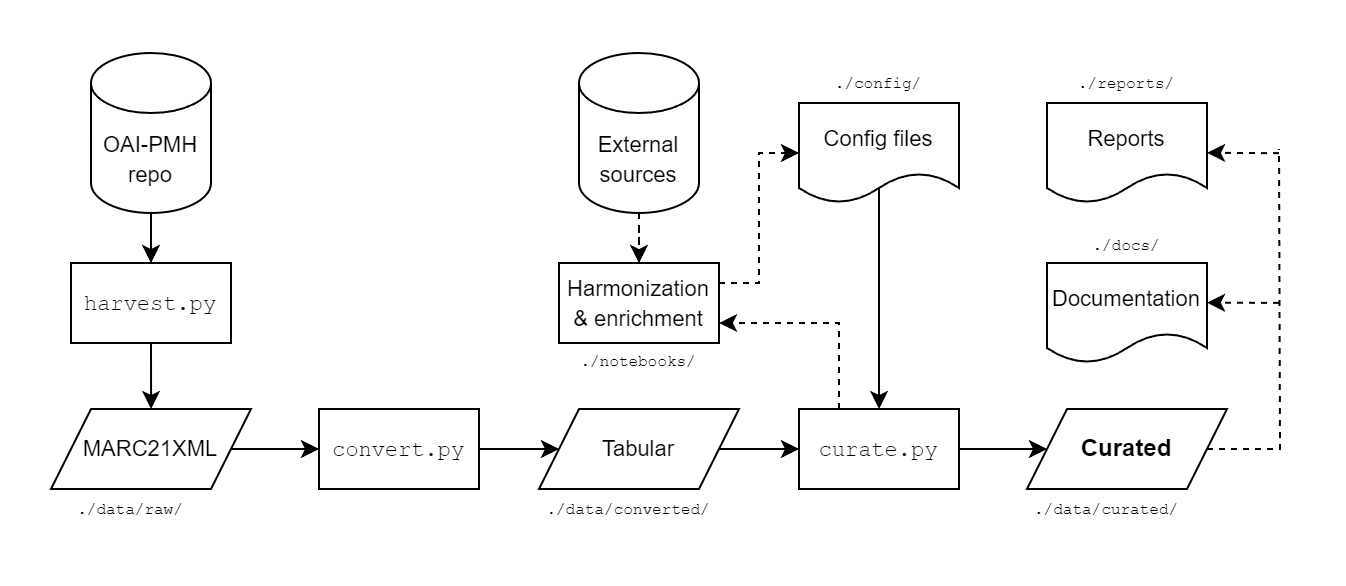

The diagram above was exported from draw.io. Its source (the exported page's mxGraphModel, read from the mxfile embedded in the PNG):
<mxGraphModel dx="713" dy="379" grid="1" gridSize="10" guides="1" tooltips="1" connect="1" arrows="1" fold="1" page="1" pageScale="1" pageWidth="850" pageHeight="1100" math="0" shadow="0">
  <root>
    <mxCell id="0" />
    <mxCell id="1" parent="0" />
    <mxCell id="pNw1K_TF6-M3UfOX2QEA-1" value="&lt;font style=&quot;font-size: 11px;&quot;&gt;OAI-PMH&lt;br&gt;repo&lt;/font&gt;" style="shape=cylinder3;whiteSpace=wrap;html=1;boundedLbl=1;backgroundOutline=1;size=15;" parent="1" vertex="1">
      <mxGeometry x="156" y="132" width="60" height="80" as="geometry" />
    </mxCell>
    <mxCell id="pNw1K_TF6-M3UfOX2QEA-14" value="" style="edgeStyle=orthogonalEdgeStyle;rounded=0;orthogonalLoop=1;jettySize=auto;html=1;exitX=0.5;exitY=1;exitDx=0;exitDy=0;" parent="1" source="pNw1K_TF6-M3UfOX2QEA-27" edge="1">
      <mxGeometry relative="1" as="geometry">
        <mxPoint x="186" y="279.9999999999999" as="sourcePoint" />
        <mxPoint x="186.0344827586207" y="309.9999999999999" as="targetPoint" />
      </mxGeometry>
    </mxCell>
    <mxCell id="pNw1K_TF6-M3UfOX2QEA-15" value="" style="edgeStyle=orthogonalEdgeStyle;rounded=0;orthogonalLoop=1;jettySize=auto;html=1;entryX=0;entryY=0.5;entryDx=0;entryDy=0;" parent="1" source="pNw1K_TF6-M3UfOX2QEA-3" target="pNw1K_TF6-M3UfOX2QEA-28" edge="1">
      <mxGeometry relative="1" as="geometry">
        <mxPoint x="290" y="334.9999999999999" as="targetPoint" />
      </mxGeometry>
    </mxCell>
    <mxCell id="pNw1K_TF6-M3UfOX2QEA-3" value="&lt;font style=&quot;font-size: 11px;&quot;&gt;MARC21XML&lt;/font&gt;" style="shape=parallelogram;perimeter=parallelogramPerimeter;whiteSpace=wrap;html=1;fixedSize=1;" parent="1" vertex="1">
      <mxGeometry x="136" y="310" width="100" height="40" as="geometry" />
    </mxCell>
    <mxCell id="pNw1K_TF6-M3UfOX2QEA-16" value="" style="edgeStyle=orthogonalEdgeStyle;rounded=0;orthogonalLoop=1;jettySize=auto;html=1;exitX=1;exitY=0.5;exitDx=0;exitDy=0;entryX=0;entryY=0.5;entryDx=0;entryDy=0;" parent="1" source="pNw1K_TF6-M3UfOX2QEA-28" target="pNw1K_TF6-M3UfOX2QEA-29" edge="1">
      <mxGeometry relative="1" as="geometry">
        <mxPoint x="380" y="334.9655172413793" as="sourcePoint" />
        <mxPoint x="400" y="330" as="targetPoint" />
      </mxGeometry>
    </mxCell>
    <mxCell id="pNw1K_TF6-M3UfOX2QEA-21" value="" style="edgeStyle=orthogonalEdgeStyle;rounded=0;orthogonalLoop=1;jettySize=auto;html=1;exitX=0.25;exitY=0;exitDx=0;exitDy=0;entryX=1;entryY=0.75;entryDx=0;entryDy=0;dashed=1;" parent="1" target="pNw1K_TF6-M3UfOX2QEA-36" edge="1">
      <mxGeometry relative="1" as="geometry">
        <mxPoint x="530" y="309.9999999999999" as="sourcePoint" />
        <mxPoint x="440.0344827586207" y="205.0000000000001" as="targetPoint" />
        <Array as="points">
          <mxPoint x="530" y="267" />
        </Array>
      </mxGeometry>
    </mxCell>
    <mxCell id="pNw1K_TF6-M3UfOX2QEA-63" value="" style="edgeStyle=orthogonalEdgeStyle;rounded=0;orthogonalLoop=1;jettySize=auto;html=1;entryX=0.5;entryY=0;entryDx=0;entryDy=0;dashed=1;" parent="1" source="pNw1K_TF6-M3UfOX2QEA-9" target="pNw1K_TF6-M3UfOX2QEA-36" edge="1">
      <mxGeometry relative="1" as="geometry" />
    </mxCell>
    <mxCell id="pNw1K_TF6-M3UfOX2QEA-9" value="&lt;font style=&quot;font-size: 11px;&quot;&gt;External&lt;br&gt;sources&lt;/font&gt;" style="shape=cylinder3;whiteSpace=wrap;html=1;boundedLbl=1;backgroundOutline=1;size=15;" parent="1" vertex="1">
      <mxGeometry x="400" y="132" width="60" height="80" as="geometry" />
    </mxCell>
    <mxCell id="pNw1K_TF6-M3UfOX2QEA-13" value="" style="endArrow=classic;html=1;rounded=0;exitX=0.5;exitY=1;exitDx=0;exitDy=0;exitPerimeter=0;entryX=0.5;entryY=0;entryDx=0;entryDy=0;" parent="1" source="pNw1K_TF6-M3UfOX2QEA-1" target="pNw1K_TF6-M3UfOX2QEA-27" edge="1">
      <mxGeometry width="50" height="50" relative="1" as="geometry">
        <mxPoint x="476" y="307" as="sourcePoint" />
        <mxPoint x="186" y="216.9999999999999" as="targetPoint" />
      </mxGeometry>
    </mxCell>
    <mxCell id="pNw1K_TF6-M3UfOX2QEA-27" value="&lt;font style=&quot;font-size: 11px;&quot; face=&quot;Courier New&quot;&gt;harvest.py&lt;/font&gt;" style="rounded=0;whiteSpace=wrap;html=1;" parent="1" vertex="1">
      <mxGeometry x="146" y="237" width="80" height="40" as="geometry" />
    </mxCell>
    <mxCell id="pNw1K_TF6-M3UfOX2QEA-28" value="&lt;font style=&quot;font-size: 11px;&quot; face=&quot;Courier New&quot;&gt;convert.py&lt;/font&gt;" style="rounded=0;whiteSpace=wrap;html=1;" parent="1" vertex="1">
      <mxGeometry x="270" y="310" width="80" height="40" as="geometry" />
    </mxCell>
    <mxCell id="pNw1K_TF6-M3UfOX2QEA-32" value="" style="edgeStyle=orthogonalEdgeStyle;rounded=0;orthogonalLoop=1;jettySize=auto;html=1;" parent="1" source="pNw1K_TF6-M3UfOX2QEA-29" target="pNw1K_TF6-M3UfOX2QEA-31" edge="1">
      <mxGeometry relative="1" as="geometry" />
    </mxCell>
    <mxCell id="pNw1K_TF6-M3UfOX2QEA-29" value="&lt;font style=&quot;font-size: 11px;&quot;&gt;Tabular&lt;/font&gt;" style="shape=parallelogram;perimeter=parallelogramPerimeter;whiteSpace=wrap;html=1;fixedSize=1;" parent="1" vertex="1">
      <mxGeometry x="380" y="310" width="100" height="40" as="geometry" />
    </mxCell>
    <mxCell id="pNw1K_TF6-M3UfOX2QEA-34" value="" style="edgeStyle=orthogonalEdgeStyle;rounded=0;orthogonalLoop=1;jettySize=auto;html=1;" parent="1" source="pNw1K_TF6-M3UfOX2QEA-31" target="pNw1K_TF6-M3UfOX2QEA-33" edge="1">
      <mxGeometry relative="1" as="geometry" />
    </mxCell>
    <mxCell id="pNw1K_TF6-M3UfOX2QEA-31" value="&lt;font style=&quot;font-size: 11px;&quot; face=&quot;Courier New&quot;&gt;curate.py&lt;/font&gt;" style="rounded=0;whiteSpace=wrap;html=1;" parent="1" vertex="1">
      <mxGeometry x="510" y="310" width="80" height="40" as="geometry" />
    </mxCell>
    <mxCell id="pNw1K_TF6-M3UfOX2QEA-33" value="&lt;b&gt;Curated&lt;/b&gt;" style="shape=parallelogram;perimeter=parallelogramPerimeter;whiteSpace=wrap;html=1;fixedSize=1;" parent="1" vertex="1">
      <mxGeometry x="624" y="310" width="100" height="40" as="geometry" />
    </mxCell>
    <mxCell id="pNw1K_TF6-M3UfOX2QEA-36" value="&lt;font style=&quot;font-size: 11px;&quot;&gt;Harmonization &amp;amp; enrichment&lt;/font&gt;" style="rounded=0;whiteSpace=wrap;html=1;" parent="1" vertex="1">
      <mxGeometry x="390" y="237" width="80" height="40" as="geometry" />
    </mxCell>
    <mxCell id="pNw1K_TF6-M3UfOX2QEA-43" value="" style="edgeStyle=orthogonalEdgeStyle;rounded=0;orthogonalLoop=1;jettySize=auto;html=1;exitX=0.5;exitY=0.847;exitDx=0;exitDy=0;exitPerimeter=0;" parent="1" source="pNw1K_TF6-M3UfOX2QEA-39" edge="1">
      <mxGeometry relative="1" as="geometry">
        <mxPoint x="550" y="210" as="sourcePoint" />
        <mxPoint x="550.0344827586207" y="309.9999999999999" as="targetPoint" />
      </mxGeometry>
    </mxCell>
    <mxCell id="pNw1K_TF6-M3UfOX2QEA-39" value="&lt;font style=&quot;font-size: 11px;&quot;&gt;Config files&lt;/font&gt;" style="shape=document;whiteSpace=wrap;html=1;boundedLbl=1;" parent="1" vertex="1">
      <mxGeometry x="510" y="157" width="80" height="50" as="geometry" />
    </mxCell>
    <mxCell id="pNw1K_TF6-M3UfOX2QEA-42" style="edgeStyle=orthogonalEdgeStyle;rounded=0;orthogonalLoop=1;jettySize=auto;html=1;exitX=1;exitY=0.25;exitDx=0;exitDy=0;entryX=0;entryY=0.5;entryDx=0;entryDy=0;dashed=1;" parent="1" source="pNw1K_TF6-M3UfOX2QEA-36" target="pNw1K_TF6-M3UfOX2QEA-39" edge="1">
      <mxGeometry relative="1" as="geometry" />
    </mxCell>
    <mxCell id="pNw1K_TF6-M3UfOX2QEA-44" value="&lt;font style=&quot;font-size: 11px;&quot;&gt;Documentation&lt;/font&gt;" style="shape=document;whiteSpace=wrap;html=1;boundedLbl=1;" parent="1" vertex="1">
      <mxGeometry x="634" y="237" width="80" height="50" as="geometry" />
    </mxCell>
    <mxCell id="pNw1K_TF6-M3UfOX2QEA-48" value="&lt;font style=&quot;font-size: 8px;&quot; face=&quot;Courier New&quot;&gt;./data/raw/&lt;/font&gt;" style="text;html=1;align=center;verticalAlign=middle;whiteSpace=wrap;rounded=0;" parent="1" vertex="1">
      <mxGeometry x="146" y="344" width="60" height="30" as="geometry" />
    </mxCell>
    <mxCell id="pNw1K_TF6-M3UfOX2QEA-49" value="&lt;font style=&quot;font-size: 8px;&quot; face=&quot;Courier New&quot;&gt;./data/converted/&lt;/font&gt;" style="text;html=1;align=center;verticalAlign=middle;whiteSpace=wrap;rounded=0;" parent="1" vertex="1">
      <mxGeometry x="395" y="344" width="60" height="30" as="geometry" />
    </mxCell>
    <mxCell id="pNw1K_TF6-M3UfOX2QEA-50" value="&lt;font style=&quot;font-size: 8px;&quot; face=&quot;Courier New&quot;&gt;./data/curated/&lt;/font&gt;" style="text;html=1;align=center;verticalAlign=middle;whiteSpace=wrap;rounded=0;" parent="1" vertex="1">
      <mxGeometry x="634" y="344" width="60" height="30" as="geometry" />
    </mxCell>
    <mxCell id="pNw1K_TF6-M3UfOX2QEA-51" value="&lt;font style=&quot;font-size: 8px;&quot; face=&quot;Courier New&quot;&gt;./notebooks/&lt;/font&gt;" style="text;html=1;align=center;verticalAlign=middle;whiteSpace=wrap;rounded=0;" parent="1" vertex="1">
      <mxGeometry x="400" y="270" width="60" height="30" as="geometry" />
    </mxCell>
    <mxCell id="pNw1K_TF6-M3UfOX2QEA-52" value="&lt;font style=&quot;font-size: 11px;&quot;&gt;Reports&lt;/font&gt;" style="shape=document;whiteSpace=wrap;html=1;boundedLbl=1;" parent="1" vertex="1">
      <mxGeometry x="634" y="157" width="80" height="50" as="geometry" />
    </mxCell>
    <mxCell id="pNw1K_TF6-M3UfOX2QEA-56" value="" style="endArrow=none;html=1;rounded=0;exitX=1;exitY=0.5;exitDx=0;exitDy=0;edgeStyle=orthogonalEdgeStyle;strokeWidth=1;endFill=0;dashed=1;" parent="1" source="pNw1K_TF6-M3UfOX2QEA-33" edge="1">
      <mxGeometry width="50" height="50" relative="1" as="geometry">
        <mxPoint x="470" y="260" as="sourcePoint" />
        <mxPoint x="750" y="180" as="targetPoint" />
      </mxGeometry>
    </mxCell>
    <mxCell id="pNw1K_TF6-M3UfOX2QEA-57" value="" style="endArrow=classic;html=1;rounded=0;entryX=0.986;entryY=0.398;entryDx=0;entryDy=0;entryPerimeter=0;dashed=1;" parent="1" edge="1">
      <mxGeometry width="50" height="50" relative="1" as="geometry">
        <mxPoint x="750" y="182.08" as="sourcePoint" />
        <mxPoint x="713.9999999999999" y="181.91000000000005" as="targetPoint" />
      </mxGeometry>
    </mxCell>
    <mxCell id="pNw1K_TF6-M3UfOX2QEA-59" value="" style="endArrow=classic;html=1;rounded=0;entryX=0.986;entryY=0.398;entryDx=0;entryDy=0;entryPerimeter=0;dashed=1;" parent="1" edge="1">
      <mxGeometry width="50" height="50" relative="1" as="geometry">
        <mxPoint x="750" y="256.97" as="sourcePoint" />
        <mxPoint x="713.9999999999999" y="256.80000000000007" as="targetPoint" />
      </mxGeometry>
    </mxCell>
    <mxCell id="pNw1K_TF6-M3UfOX2QEA-60" value="&lt;font style=&quot;font-size: 8px;&quot; face=&quot;Courier New&quot;&gt;./config/&lt;/font&gt;" style="text;html=1;align=center;verticalAlign=middle;whiteSpace=wrap;rounded=0;" parent="1" vertex="1">
      <mxGeometry x="520" y="131" width="60" height="30" as="geometry" />
    </mxCell>
    <mxCell id="pNw1K_TF6-M3UfOX2QEA-61" value="&lt;font style=&quot;font-size: 8px;&quot; face=&quot;Courier New&quot;&gt;./reports/&lt;/font&gt;" style="text;html=1;align=center;verticalAlign=middle;whiteSpace=wrap;rounded=0;" parent="1" vertex="1">
      <mxGeometry x="644" y="131" width="60" height="30" as="geometry" />
    </mxCell>
    <mxCell id="pNw1K_TF6-M3UfOX2QEA-62" value="&lt;font style=&quot;font-size: 8px;&quot; face=&quot;Courier New&quot;&gt;./docs/&lt;/font&gt;" style="text;html=1;align=center;verticalAlign=middle;whiteSpace=wrap;rounded=0;" parent="1" vertex="1">
      <mxGeometry x="644" y="212" width="60" height="30" as="geometry" />
    </mxCell>
  </root>
</mxGraphModel>